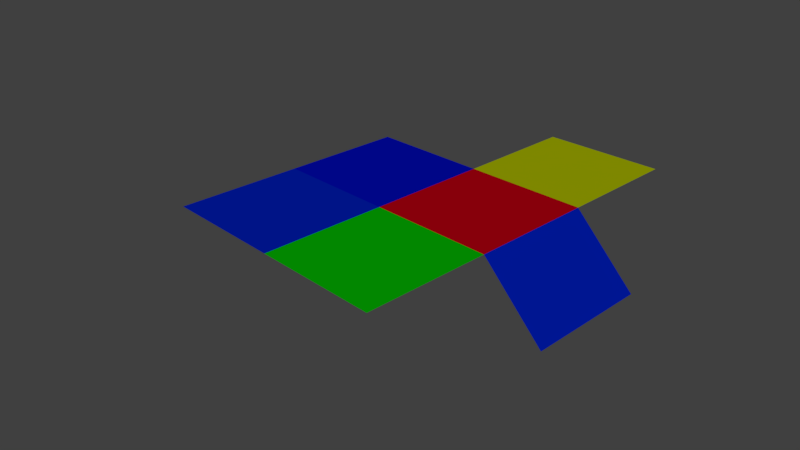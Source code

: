 # Source: Exporter.blend  (saved by Blender 2.76.11; exported with 4.5.12 LTS)
import bpy
from mathutils import Matrix  # noqa: F401  (used for matrix-valued properties, if any)

bpy.ops.wm.read_factory_settings(use_empty=True)
scene = bpy.context.scene
scene.name = 'Scene'

# ---- collections
col_collection_1 = bpy.data.collections.new('Collection 1'); scene.collection.children.link(col_collection_1)

# ---- materials (node trees are filled in below, after node groups)
mat_mat2 = bpy.data.materials.new('Mat2')
mat_mat2.alpha_threshold = 0.0
mat_mat2.use_transparent_shadow = False
mat_mat2.diffuse_color = (0.0, 0.00567, 0.8, 1.0)
mat_mat2.roughness = 0.5
mat_material_004 = bpy.data.materials.new('Material.004')
mat_material_004.alpha_threshold = 0.0
mat_material_004.use_transparent_shadow = False
mat_material_004.diffuse_color = (0.6827, 0.8, 0.0, 1.0)
mat_material_004.roughness = 0.5
mat_material_003 = bpy.data.materials.new('Material.003')
mat_material_003.alpha_threshold = 0.0
mat_material_003.use_transparent_shadow = False
mat_material_003.diffuse_color = (0.8, 0.0, 0.01098, 1.0)
mat_material_003.roughness = 0.5
mat_material_002 = bpy.data.materials.new('Material.002')
mat_material_002.alpha_threshold = 0.0
mat_material_002.use_transparent_shadow = False
mat_material_002.diffuse_color = (0.0, 0.02276, 0.8, 1.0)
mat_material_002.roughness = 0.5
mat_material_001 = bpy.data.materials.new('Material.001')
mat_material_001.alpha_threshold = 0.0
mat_material_001.use_transparent_shadow = False
mat_material_001.diffuse_color = (0.00184, 0.8, 0.0, 1.0)
mat_material_001.roughness = 0.5

# ---- material node trees

# ---- world
world_world = bpy.data.worlds.new('World'); scene.world = world_world
world_world.color = (0.05088, 0.05088, 0.05088)
world_world.use_sun_shadow = False
world_world.sun_shadow_jitter_overblur = 0.0
world_world.cycles.sampling_method = 'MANUAL'

# ---- cameras
cam_camera = bpy.data.cameras.new('Camera')
cam_camera.clip_end = 100.0
cam_camera.lens = 35.0
cam_camera.sensor_width = 32.0
cam_camera.sensor_height = 18.0
cam_camera.ortho_scale = 7.314
cam_camera.dof.focus_distance = 0.0
cam_camera.dof.aperture_fstop = 128.0

# ---- lights
light_lamp = bpy.data.lights.new('Lamp', 'SUN')
light_lamp.transmission_factor = 0.0
light_lamp.cutoff_distance = 30.0
light_lamp.angle = 0.1993
light_lamp.energy = 1.0
light_lamp.shadow_buffer_clip_start = 1.001
light_lamp.shadow_soft_size = 0.1
light_lamp.shadow_cascade_max_distance = 1000.0

# ---- meshes
me_plane_004 = bpy.data.meshes.new('Plane.004')
me_plane_004.from_pydata([(-1.0, -1.0, 0.0), (1.0, -1.0, 0.0), (-1.0, 1.0, 0.0), (1.0, 1.0, 0.0)], [], [(0, 1, 3, 2)])
_uv = me_plane_004.uv_layers.new(name='UVMap')
_uv.uv.foreach_set('vector', [0.0001, 9.998e-05, 0.9999, 9.998e-05, 0.9999, 0.9999, 9.998e-05, 0.9999])
me_plane_004.materials.append(mat_mat2)
me_plane_004.use_remesh_preserve_volume = False
me_plane_004.use_remesh_preserve_attributes = False
me_plane_004.use_mirror_vertex_groups = False
me_plane_004.update()
me_plane_003 = bpy.data.meshes.new('Plane.003')
me_plane_003.from_pydata([(-1.0, -1.0, 0.0), (1.0, -1.0, 0.0), (-1.0, 1.0, 0.0), (1.0, 1.0, 0.0)], [], [(0, 1, 3, 2)])
me_plane_003.materials.append(mat_material_004)
me_plane_003.use_remesh_preserve_volume = False
me_plane_003.use_remesh_preserve_attributes = False
me_plane_003.use_mirror_vertex_groups = False
me_plane_003.update()
me_plane_002 = bpy.data.meshes.new('Plane.002')
me_plane_002.from_pydata([(-1.0, -1.0, 0.0), (1.0, -1.0, 0.0), (-1.0, 1.0, 0.0), (1.0, 1.0, 0.0), (2.0, -1.0, -1.0), (2.0, 1.0, -1.0)], [], [(0, 1, 3, 2), (3, 1, 4, 5)])
me_plane_002.polygons.foreach_set('material_index', [0, 1])
me_plane_002.materials.append(mat_material_003)
me_plane_002.materials.append(mat_material_002)
me_plane_002.use_remesh_preserve_volume = False
me_plane_002.use_remesh_preserve_attributes = False
me_plane_002.use_mirror_vertex_groups = False
me_plane_002.update()
me_plane_001 = bpy.data.meshes.new('Plane.001')
me_plane_001.from_pydata([(-1.0, -1.0, 0.0), (1.0, -1.0, 0.0), (-1.0, 1.0, 0.0), (1.0, 1.0, 0.0)], [], [(0, 1, 3, 2)])
me_plane_001.materials.append(mat_material_002)
me_plane_001.use_remesh_preserve_volume = False
me_plane_001.use_remesh_preserve_attributes = False
me_plane_001.use_mirror_vertex_groups = False
me_plane_001.update()
me_plane = bpy.data.meshes.new('Plane')
me_plane.from_pydata([(-1.0, -1.0, 0.0), (1.0, -1.0, 0.0), (-1.0, 1.0, 0.0), (1.0, 1.0, 0.0)], [], [(0, 1, 3, 2)])
me_plane.materials.append(mat_material_001)
me_plane.use_remesh_preserve_volume = False
me_plane.use_remesh_preserve_attributes = False
me_plane.use_mirror_vertex_groups = False
me_plane.update()

# ---- objects
ob_plane_004 = bpy.data.objects.new('Plane.004', me_plane_004)
ob_plane_003 = bpy.data.objects.new('Plane.003', me_plane_003)
ob_plane_002 = bpy.data.objects.new('Plane.002', me_plane_002)
ob_plane_001 = bpy.data.objects.new('Plane.001', me_plane_001)
ob_plane = bpy.data.objects.new('Plane', me_plane)
ob_lamp = bpy.data.objects.new('Lamp', light_lamp)
ob_camera = bpy.data.objects.new('Camera', cam_camera)

# ---- transforms, parenting, visibility, modifiers, constraints
ob_plane_004.location = (-2.0, 2.0, 0.0)
ob_plane_004.lineart.crease_threshold = 0.0
ob_plane_003.location = (0.0, 4.0, 0.0)
ob_plane_003.lineart.crease_threshold = 0.0
ob_plane_002.location = (0.0, 2.0, 0.0)
ob_plane_002.lineart.crease_threshold = 0.0
ob_plane_001.location = (-2.0, 0.0, 0.0)
ob_plane_001.lineart.crease_threshold = 0.0
ob_plane.location = (0.0, 0.0, 0.0)
ob_plane.lineart.crease_threshold = 0.0
ob_lamp.location = (4.076, 1.005, 5.904)
ob_lamp.rotation_euler = (0.6503, 0.05522, 1.866)
ob_lamp.lock_rotations_4d = False
ob_lamp.empty_display_type = 'ARROWS'
ob_lamp.color = (0.0, 0.0, 0.0, 0.0)
ob_lamp.lineart.crease_threshold = 0.0
ob_camera.location = (7.481, -6.508, 5.344)
ob_camera.rotation_euler = (1.109, 0.01082, 0.8149)
ob_camera.lock_rotations_4d = False
ob_camera.empty_display_type = 'ARROWS'
ob_camera.color = (0.0, 0.0, 0.0, 0.0)
ob_camera.display_type = 'WIRE'
ob_camera.lineart.crease_threshold = 0.0

# ---- collection membership
col_collection_1.objects.link(ob_plane_004)
col_collection_1.objects.link(ob_plane_003)
col_collection_1.objects.link(ob_plane_002)
col_collection_1.objects.link(ob_plane_001)
col_collection_1.objects.link(ob_plane)
col_collection_1.objects.link(ob_lamp)
col_collection_1.objects.link(ob_camera)

# ---- scene / render settings (as saved in the file)
scene.camera = ob_camera
scene.frame_start = 1; scene.frame_end = 250; scene.frame_set(1)
scene.render.engine = 'BLENDER_EEVEE_NEXT'
scene.render.resolution_percentage = 50
scene.render.dither_intensity = 0.0
scene.cycles.use_denoising = False
scene.cycles.samples = 128
scene.cycles.sampling_pattern = 'TABULATED_SOBOL'
scene.cycles.light_sampling_threshold = 0.0
scene.cycles.use_adaptive_sampling = False
scene.cycles.use_light_tree = False
scene.cycles.blur_glossy = 0.0
scene.cycles.sample_clamp_indirect = 0.0
scene.view_settings.view_transform = 'Standard'
bpy.context.view_layer.update()
